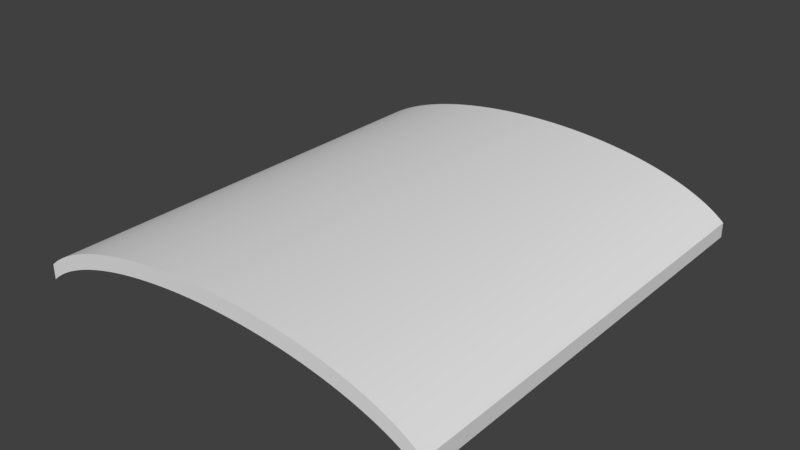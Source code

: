 # Source: cameraCube.blend  (saved by Blender 2.78.0; exported with 4.5.12 LTS)
import bpy
from mathutils import Matrix  # noqa: F401  (used for matrix-valued properties, if any)

bpy.ops.wm.read_factory_settings(use_empty=True)
scene = bpy.context.scene
scene.name = 'Scene'

# ---- collections
col_collection_1 = bpy.data.collections.new('Collection 1'); scene.collection.children.link(col_collection_1)

# ---- node groups
ng_auto_smooth = bpy.data.node_groups.new('Auto Smooth', 'GeometryNodeTree')
_s = ng_auto_smooth.interface.new_socket(name='Geometry', in_out='OUTPUT', socket_type='NodeSocketGeometry')
_s = ng_auto_smooth.interface.new_socket(name='Geometry', in_out='INPUT', socket_type='NodeSocketGeometry')
_s = ng_auto_smooth.interface.new_socket(name='Angle', in_out='INPUT', socket_type='NodeSocketFloat')
_s.subtype = 'ANGLE'
_s.min_value = 0.0
_s.max_value = 3.142
ng_auto_smooth.is_modifier = True
_N = ng_auto_smooth.nodes; _L = ng_auto_smooth.links
n0 = _N.new('NodeGroupOutput'); n0.name = 'Group Output'; n0.location = (480, -100)
n1 = _N.new('NodeGroupInput'); n1.name = 'Group Input'; n1.location = (-420, -300)
n2 = _N.new('NodeGroupInput'); n2.name = 'Group Input.001'; n2.location = (-60, -100)
n3 = _N.new('GeometryNodeSetShadeSmooth'); n3.name = 'Set Shade Smooth'; n3.location = (120, -100)
n3.domain = 'EDGE'
n4 = _N.new('GeometryNodeSetShadeSmooth'); n4.name = 'Set Shade Smooth.001'; n4.location = (300, -100)
n5 = _N.new('GeometryNodeInputMeshEdgeAngle'); n5.name = 'Edge Angle'; n5.location = (-420, -220)
n6 = _N.new('GeometryNodeInputEdgeSmooth'); n6.name = 'Is Edge Smooth'; n6.location = (-60, -160)
n7 = _N.new('GeometryNodeInputShadeSmooth'); n7.name = 'Is Face Smooth'; n7.location = (-240, -340)
n8 = _N.new('FunctionNodeBooleanMath'); n8.name = 'Boolean Math'; n8.location = (-60, -220)
n9 = _N.new('FunctionNodeCompare'); n9.name = 'Compare'; n9.location = (-240, -180)
n9.operation = 'LESS_EQUAL'
_L.new(n5.outputs[0], n9.inputs[0])
_L.new(n4.outputs[0], n0.inputs[0])
_L.new(n1.outputs[1], n9.inputs[1])
_L.new(n9.outputs[0], n8.inputs[0])
_L.new(n7.outputs[0], n8.inputs[1])
_L.new(n2.outputs[0], n3.inputs[0])
_L.new(n6.outputs[0], n3.inputs[1])
_L.new(n3.outputs[0], n4.inputs[0])
_L.new(n8.outputs[0], n3.inputs[2])
n0.is_active_output = True

# ---- world
world_world = bpy.data.worlds.new('World'); scene.world = world_world
world_world.color = (0.05088, 0.05088, 0.05088)
world_world.use_sun_shadow = False
world_world.sun_shadow_jitter_overblur = 0.0
world_world.cycles.sampling_method = 'MANUAL'

# ---- meshes
me_cylinder = bpy.data.meshes.new('Cylinder')
me_cylinder.from_pydata([(-0.7071, 0.1431, -3.0), (-0.6716, 0.1557, -3.0), (0.09802, 0.2504, -1.0), (-0.6344, 0.1677, -3.0), (0.1467, 0.2482, -1.0), (-0.5957, 0.1789, -3.0), (0.1951, 0.2451, -1.0), (-0.5556, 0.1894, -3.0), (-0.5141, 0.1992, -3.0), (0.2903, 0.2362, -1.0), (-0.4714, 0.2082, -3.0), (-0.4276, 0.2164, -3.0), (0.3827, 0.2239, -1.0), (0.0, 0.2522, -3.0), (-0.3827, 0.2239, -3.0), (0.04907, 0.2518, -3.0), (-0.3369, 0.2304, -3.0), (0.09802, 0.2504, -3.0), (-0.2903, 0.2362, -3.0), (0.1467, 0.2482, -3.0), (-0.243, 0.241, -3.0), (0.7071, 0.1431, -1.0), (0.1951, 0.2451, -3.0), (0.741, 0.1299, -1.0), (-0.1951, 0.2451, -3.0), (0.773, 0.116, -1.0), (0.243, 0.241, -3.0), (-0.1467, 0.2482, -3.0), (0.8315, 0.08667, -1.0), (0.2903, 0.2362, -3.0), (0.8577, 0.07122, -1.0), (-0.09801, 0.2504, -3.0), (0.8819, 0.05532, -1.0), (0.3369, 0.2304, -3.0), (0.904, 0.03898, -1.0), (-0.04906, 0.2518, -3.0), (0.3827, 0.2239, -3.0), (0.6716, 0.1557, -1.0), (0.4276, 0.2164, -3.0), (0.6344, 0.1677, -1.0), (0.4714, 0.2082, -3.0), (0.5957, 0.1789, -1.0), (0.5141, 0.1992, -3.0), (0.5556, 0.1894, -1.0), (0.5556, 0.1894, -3.0), (0.5141, 0.1992, -1.0), (0.5957, 0.1789, -3.0), (0.4714, 0.2082, -1.0), (0.6344, 0.1677, -3.0), (0.4276, 0.2164, -1.0), (0.6716, 0.1557, -3.0), (0.0, 0.3191, -1.0), (0.8819, 0.1222, -1.0), (-0.8577, 0.1381, -1.0), (-0.5556, 0.2563, -1.0), (-0.1467, 0.315, -1.0), (0.4276, 0.2833, -1.0), (-0.7071, 0.21, -1.0), (-0.3369, 0.2973, -1.0), (0.5141, 0.2661, -1.0), (0.904, 0.1058, -1.0), (0.04907, 0.3186, -1.0), (0.5957, 0.2458, -1.0), (-0.8315, 0.1535, -1.0), (-0.5141, 0.2661, -1.0), (0.6344, 0.2345, -1.0), (-0.09801, 0.3173, -1.0), (0.7071, 0.21, -1.0), (0.8032, 0.1685, -1.0), (0.9239, 0.08913, -1.0), (0.6716, 0.2226, -3.0), (0.6344, 0.2345, -3.0), (0.5957, 0.2458, -3.0), (0.5556, 0.2563, -3.0), (0.5141, 0.2661, -3.0), (0.8577, 0.1381, -1.0), (0.4714, 0.2751, -3.0), (0.4276, 0.2833, -3.0), (0.3827, 0.2907, -3.0), (0.3369, 0.2973, -3.0), (0.2903, 0.303, -3.0), (0.243, 0.3079, -3.0), (0.773, 0.1829, -1.0), (0.1951, 0.3119, -3.0), (0.1467, 0.315, -3.0), (0.09802, 0.3173, -3.0), (0.04907, 0.3186, -3.0), (0.0, 0.3191, -3.0), (-0.04906, 0.3186, -3.0), (0.6716, 0.2226, -1.0), (-0.09801, 0.3173, -3.0), (-0.1467, 0.315, -3.0), (-0.1951, 0.3119, -3.0), (-0.243, 0.3079, -3.0), (-0.2903, 0.303, -3.0), (-0.3369, 0.2973, -3.0), (0.5556, 0.2563, -1.0), (-0.3827, 0.2907, -3.0), (-0.4276, 0.2833, -3.0), (-0.4714, 0.2751, -3.0), (-0.5141, 0.2661, -3.0), (0.4714, 0.2751, -1.0), (-0.5556, 0.2563, -3.0), (-0.5957, 0.2458, -3.0), (-0.6344, 0.2345, -3.0), (-0.6716, 0.2226, -3.0), (0.3827, 0.2907, -1.0), (-0.7071, 0.21, -3.0), (-0.741, 0.1967, -3.0), (-0.773, 0.1829, -3.0), (-0.8032, 0.1685, -3.0), (-0.8315, 0.1535, -3.0), (-0.8577, 0.1381, -3.0), (0.243, 0.3079, -1.0), (-0.8819, 0.1222, -3.0), (-0.904, 0.1058, -3.0), (-0.9239, 0.08913, -3.0), (0.9239, 0.08913, -3.0), (0.904, 0.1058, -3.0), (0.8819, 0.1222, -3.0), (0.8577, 0.1381, -3.0), (0.09802, 0.3173, -1.0), (0.8315, 0.1535, -3.0), (0.8032, 0.1685, -3.0), (0.773, 0.1829, -3.0), (0.741, 0.1967, -3.0), (0.7071, 0.21, -3.0), (0.7071, 0.1431, -3.0), (0.741, 0.1299, -3.0), (0.773, 0.116, -3.0), (0.8032, 0.1016, -3.0), (0.8315, 0.08667, -3.0), (0.8577, 0.07122, -3.0), (0.8819, 0.05531, -3.0), (0.904, 0.03898, -3.0), (0.9239, 0.02227, -3.0), (-0.9239, 0.02227, -3.0), (-0.904, 0.03898, -3.0), (-0.8819, 0.05532, -3.0), (-0.8577, 0.07122, -3.0), (-0.8315, 0.08667, -3.0), (-0.8032, 0.1016, -3.0), (-0.773, 0.116, -3.0), (-0.741, 0.1299, -3.0), (0.3369, 0.2304, -1.0), (-0.09801, 0.2504, -1.0), (-0.1467, 0.2482, -1.0), (0.243, 0.241, -1.0), (0.04907, 0.2518, -1.0), (-0.3827, 0.2239, -1.0), (0.0, 0.2522, -1.0), (-0.4276, 0.2164, -1.0), (-0.9239, 0.02227, -1.0), (-0.4714, 0.2082, -1.0), (-0.904, 0.03898, -1.0), (-0.5957, 0.1789, -1.0), (-0.7071, 0.1431, -1.0), (-0.741, 0.1299, -1.0), (-0.773, 0.116, -1.0), (-0.6716, 0.1557, -1.0), (-0.8032, 0.1016, -1.0), (-0.6344, 0.1677, -1.0), (-0.8315, 0.08667, -1.0), (-0.8577, 0.07122, -1.0), (-0.5556, 0.1894, -1.0), (-0.8819, 0.05532, -1.0), (-0.5141, 0.1992, -1.0), (0.9239, 0.02227, -1.0), (-0.3369, 0.2304, -1.0), (-0.2903, 0.2362, -1.0), (-0.243, 0.241, -1.0), (-0.1951, 0.2451, -1.0), (0.8032, 0.1016, -1.0), (-0.04906, 0.2518, -1.0), (0.8315, 0.1535, -1.0), (-0.4714, 0.2751, -1.0), (-0.773, 0.1829, -1.0), (0.2903, 0.303, -1.0), (0.3369, 0.2973, -1.0), (-0.2903, 0.303, -1.0), (0.1467, 0.315, -1.0), (0.1951, 0.3119, -1.0), (-0.904, 0.1058, -1.0), (-0.8819, 0.1222, -1.0), (0.741, 0.1967, -1.0), (-0.3827, 0.2907, -1.0), (-0.741, 0.1967, -1.0), (-0.1951, 0.3119, -1.0), (-0.5957, 0.2458, -1.0), (-0.04906, 0.3186, -1.0), (-0.9239, 0.08913, -1.0), (-0.4276, 0.2833, -1.0), (-0.8032, 0.1685, -1.0), (-0.243, 0.3079, -1.0), (-0.6716, 0.2226, -1.0), (-0.6344, 0.2345, -1.0), (0.7071, 0.21, -2.932), (0.7071, 0.21, -2.0), (0.7071, 0.21, -1.068), (-0.8819, 0.1222, -1.068), (-0.8819, 0.1222, -2.0), (-0.8819, 0.1222, -2.932), (-0.904, 0.1058, -2.932), (-0.904, 0.1058, -2.0), (-0.904, 0.1058, -1.068), (0.1951, 0.3119, -1.068), (0.1951, 0.3119, -2.0), (0.1951, 0.3119, -2.932), (0.1467, 0.315, -2.932), (0.1467, 0.315, -2.0), (0.1467, 0.315, -1.068), (-0.2903, 0.303, -2.932), (-0.2903, 0.303, -2.0), (-0.2903, 0.303, -1.068), (0.3369, 0.2973, -2.932), (0.3369, 0.2973, -2.0), (0.3369, 0.2973, -1.068), (0.5141, 0.2661, -1.068), (0.5141, 0.2661, -2.0), (0.5141, 0.2661, -2.932), (-0.3369, 0.2973, -2.932), (-0.3369, 0.2973, -2.0), (-0.3369, 0.2973, -1.068), (0.6344, 0.2345, -2.932), (0.6344, 0.2345, -2.0), (0.6344, 0.2345, -1.068), (0.9239, 0.08913, -1.068), (0.9239, 0.08913, -2.0), (0.9239, 0.08913, -2.932), (0.904, 0.1058, -2.932), (0.904, 0.1058, -2.0), (0.904, 0.1058, -1.068), (0.8819, 0.1222, -2.932), (0.8819, 0.1222, -2.0), (0.8819, 0.1222, -1.068), (0.2903, 0.303, -2.932), (0.2903, 0.303, -2.0), (0.2903, 0.303, -1.068), (0.4276, 0.2833, -2.932), (0.4276, 0.2833, -2.0), (0.4276, 0.2833, -1.068), (-0.773, 0.1829, -2.932), (-0.773, 0.1829, -2.0), (-0.773, 0.1829, -1.068), (0.5957, 0.2458, -2.932), (0.5957, 0.2458, -2.0), (0.5957, 0.2458, -1.068), (0.04907, 0.3186, -2.932), (0.04907, 0.3186, -2.0), (0.04907, 0.3186, -1.068), (-0.4714, 0.2751, -2.932), (-0.4714, 0.2751, -2.0), (-0.4714, 0.2751, -1.068), (0.8315, 0.1535, -2.932), (0.8315, 0.1535, -2.0), (0.8315, 0.1535, -1.068), (0.0, 0.3191, -1.068), (0.0, 0.3191, -2.0), (0.0, 0.3191, -2.932), (-0.5141, 0.2661, -2.932), (-0.5141, 0.2661, -2.0), (-0.5141, 0.2661, -1.068), (0.8032, 0.1685, -2.932), (0.8032, 0.1685, -2.0), (0.8032, 0.1685, -1.068), (-0.5556, 0.2563, -2.932), (-0.5556, 0.2563, -2.0), (-0.5556, 0.2563, -1.068), (-0.1467, 0.315, -2.932), (-0.1467, 0.315, -2.0), (-0.1467, 0.315, -1.068), (-0.8577, 0.07122, -2.932), (-0.8577, 0.07122, -2.0), (-0.8577, 0.07122, -1.068), (-0.1467, 0.2482, -2.932), (-0.1467, 0.2482, -2.0), (-0.1467, 0.2482, -1.068), (0.8032, 0.1016, -2.932), (0.8032, 0.1016, -2.0), (0.8032, 0.1016, -1.068), (0.5556, 0.1894, -2.932), (0.5556, 0.1894, -2.0), (0.5556, 0.1894, -1.068), (-0.8315, 0.08667, -2.932), (-0.8315, 0.08667, -2.0), (-0.8315, 0.08667, -1.068), (-0.09801, 0.2504, -2.932), (-0.09801, 0.2504, -2.0), (-0.09801, 0.2504, -1.068), (0.243, 0.241, -2.932), (0.243, 0.241, -2.0), (0.243, 0.241, -1.068), (-0.8032, 0.1016, -2.932), (-0.8032, 0.1016, -2.0), (-0.8032, 0.1016, -1.068), (0.0, 0.2522, -1.068), (0.0, 0.2522, -2.0), (0.0, 0.2522, -2.932), (-0.4714, 0.2082, -2.932), (-0.4714, 0.2082, -2.0), (-0.4714, 0.2082, -1.068), (0.04907, 0.2518, -2.932), (0.04907, 0.2518, -2.0), (0.04907, 0.2518, -1.068), (0.5957, 0.1789, -2.932), (0.5957, 0.1789, -2.0), (0.5957, 0.1789, -1.068), (-0.4276, 0.2164, -2.932), (-0.4276, 0.2164, -2.0), (-0.4276, 0.2164, -1.068), (-0.773, 0.116, -2.932), (-0.773, 0.116, -2.0), (-0.773, 0.116, -1.068), (0.4276, 0.2164, -2.932), (0.4276, 0.2164, -2.0), (0.4276, 0.2164, -1.068), (-0.741, 0.1299, -2.932), (-0.741, 0.1299, -2.0), (-0.741, 0.1299, -1.068), (-0.3827, 0.2239, -2.932), (-0.3827, 0.2239, -2.0), (-0.3827, 0.2239, -1.068), (0.9239, 0.02227, -1.068), (0.9239, 0.02227, -2.0), (0.9239, 0.02227, -2.932), (0.6344, 0.1677, -2.932), (0.6344, 0.1677, -2.0), (0.6344, 0.1677, -1.068), (-0.7071, 0.1431, -2.932), (-0.7071, 0.1431, -2.0), (-0.7071, 0.1431, -1.068), (0.4714, 0.2082, -2.932), (0.4714, 0.2082, -2.0), (0.4714, 0.2082, -1.068), (0.5141, 0.1992, -1.068), (0.5141, 0.1992, -2.0), (0.5141, 0.1992, -2.932), (0.3369, 0.2304, -2.932), (0.3369, 0.2304, -2.0), (0.3369, 0.2304, -1.068), (-0.8819, 0.05532, -1.068), (-0.8819, 0.05532, -2.0), (-0.8819, 0.05532, -2.932), (0.6716, 0.1557, -2.932), (0.6716, 0.1557, -2.0), (0.6716, 0.1557, -1.068), (-0.5957, 0.1789, -1.068), (-0.5957, 0.1789, -2.0), (-0.5957, 0.1789, -2.932), (0.741, 0.1967, -2.932), (0.741, 0.1967, -2.0), (0.741, 0.1967, -1.068), (0.6716, 0.2226, -2.932), (0.6716, 0.2226, -2.0), (0.6716, 0.2226, -1.068), (-0.1951, 0.3119, -1.068), (-0.1951, 0.3119, -2.0), (-0.1951, 0.3119, -2.932), (-0.243, 0.3079, -2.932), (-0.243, 0.3079, -2.0), (-0.243, 0.3079, -1.068), (-0.9239, 0.08913, -2.932), (-0.9239, 0.08913, -2.0), (-0.9239, 0.08913, -1.068), (-0.6716, 0.2226, -2.932), (-0.6716, 0.2226, -2.0), (-0.6716, 0.2226, -1.068), (0.3827, 0.2907, -1.068), (0.3827, 0.2907, -2.0), (0.3827, 0.2907, -2.932), (0.4714, 0.2751, -2.932), (0.4714, 0.2751, -2.0), (0.4714, 0.2751, -1.068), (-0.7071, 0.21, -2.932), (-0.7071, 0.21, -2.0), (-0.7071, 0.21, -1.068), (0.09802, 0.3173, -2.932), (0.09802, 0.3173, -2.0), (0.09802, 0.3173, -1.068), (-0.3827, 0.2907, -2.932), (-0.3827, 0.2907, -2.0), (-0.3827, 0.2907, -1.068), (-0.741, 0.1967, -2.932), (-0.741, 0.1967, -2.0), (-0.741, 0.1967, -1.068), (-0.4276, 0.2833, -2.932), (-0.4276, 0.2833, -2.0), (-0.4276, 0.2833, -1.068), (0.8577, 0.1381, -2.932), (0.8577, 0.1381, -2.0), (0.8577, 0.1381, -1.068), (-0.04906, 0.3186, -2.932), (-0.04906, 0.3186, -2.0), (-0.04906, 0.3186, -1.068), (-0.8032, 0.1685, -2.932), (-0.8032, 0.1685, -2.0), (-0.8032, 0.1685, -1.068), (0.243, 0.3079, -2.932), (0.243, 0.3079, -2.0), (0.243, 0.3079, -1.068), (-0.09801, 0.3173, -2.932), (-0.09801, 0.3173, -2.0), (-0.09801, 0.3173, -1.068), (-0.8315, 0.1535, -2.932), (-0.8315, 0.1535, -2.0), (-0.8315, 0.1535, -1.068), (0.5556, 0.2563, -2.932), (0.5556, 0.2563, -2.0), (0.5556, 0.2563, -1.068), (-0.8577, 0.1381, -2.932), (-0.8577, 0.1381, -2.0), (-0.8577, 0.1381, -1.068), (-0.5556, 0.1894, -2.932), (-0.5556, 0.1894, -2.0), (-0.5556, 0.1894, -1.068), (-0.5141, 0.1992, -2.932), (-0.5141, 0.1992, -2.0), (-0.5141, 0.1992, -1.068), (-0.04906, 0.2518, -2.932), (-0.04906, 0.2518, -2.0), (-0.04906, 0.2518, -1.068), (0.8315, 0.08667, -2.932), (0.8315, 0.08667, -2.0), (0.8315, 0.08667, -1.068), (0.8577, 0.07122, -2.932), (0.8577, 0.07122, -2.0), (0.8577, 0.07122, -1.068), (0.2903, 0.2362, -2.932), (0.2903, 0.2362, -2.0), (0.2903, 0.2362, -1.068), (0.8819, 0.05532, -2.932), (0.8819, 0.05532, -2.0), (0.8819, 0.05532, -1.068), (0.09802, 0.2504, -2.932), (0.09802, 0.2504, -2.0), (0.09802, 0.2504, -1.068), (0.904, 0.03898, -2.932), (0.904, 0.03898, -2.0), (0.904, 0.03898, -1.068), (-0.3369, 0.2304, -2.932), (-0.3369, 0.2304, -2.0), (-0.3369, 0.2304, -1.068), (0.3827, 0.2239, -1.068), (0.3827, 0.2239, -2.0), (0.3827, 0.2239, -2.932), (-0.6716, 0.1557, -2.932), (-0.6716, 0.1557, -2.0), (-0.6716, 0.1557, -1.068), (-0.9239, 0.02227, -2.932), (-0.9239, 0.02227, -2.0), (-0.9239, 0.02227, -1.068), (-0.2903, 0.2362, -2.932), (-0.2903, 0.2362, -2.0), (-0.2903, 0.2362, -1.068), (0.1467, 0.2482, -2.932), (0.1467, 0.2482, -2.0), (0.1467, 0.2482, -1.068), (0.1951, 0.2451, -1.068), (0.1951, 0.2451, -2.0), (0.1951, 0.2451, -2.932), (-0.904, 0.03898, -2.932), (-0.904, 0.03898, -2.0), (-0.904, 0.03898, -1.068), (-0.243, 0.241, -2.932), (-0.243, 0.241, -2.0), (-0.243, 0.241, -1.068), (-0.1951, 0.2451, -1.068), (-0.1951, 0.2451, -2.0), (-0.1951, 0.2451, -2.932), (0.7071, 0.1431, -2.932), (0.7071, 0.1431, -2.0), (0.7071, 0.1431, -1.068), (-0.6344, 0.1677, -2.932), (-0.6344, 0.1677, -2.0), (-0.6344, 0.1677, -1.068), (0.741, 0.1299, -2.932), (0.741, 0.1299, -2.0), (0.741, 0.1299, -1.068), (0.773, 0.116, -1.068), (0.773, 0.116, -2.0), (0.773, 0.116, -2.932), (-0.6344, 0.2345, -2.932), (-0.6344, 0.2345, -2.0), (-0.6344, 0.2345, -1.068), (-0.5957, 0.2458, -1.068), (-0.5957, 0.2458, -2.0), (-0.5957, 0.2458, -2.932), (0.773, 0.1829, -1.068), (0.773, 0.1829, -2.0), (0.773, 0.1829, -2.932), (0.7071, 0.21, -1.767), (0.7071, 0.21, -1.534), (0.7071, 0.21, -1.301), (-0.8819, 0.1222, -1.301), (-0.8819, 0.1222, -1.534), (-0.8819, 0.1222, -1.767), (-0.904, 0.1058, -1.767), (-0.904, 0.1058, -1.534), (-0.904, 0.1058, -1.301), (0.1951, 0.3119, -1.301), (0.1951, 0.3119, -1.534), (0.1951, 0.3119, -1.767), (0.1467, 0.315, -1.767), (0.1467, 0.315, -1.534), (0.1467, 0.315, -1.301), (-0.2903, 0.303, -1.767), (-0.2903, 0.303, -1.534), (-0.2903, 0.303, -1.301), (0.3369, 0.2973, -1.767), (0.3369, 0.2973, -1.534), (0.3369, 0.2973, -1.301), (0.5141, 0.2661, -1.301), (0.5141, 0.2661, -1.534), (0.5141, 0.2661, -1.767), (-0.3369, 0.2973, -1.767), (-0.3369, 0.2973, -1.534), (-0.3369, 0.2973, -1.301), (0.6344, 0.2345, -1.767), (0.6344, 0.2345, -1.534), (0.6344, 0.2345, -1.301), (0.9239, 0.08913, -1.301), (0.9239, 0.08913, -1.534), (0.9239, 0.08913, -1.767), (0.904, 0.1058, -1.767), (0.904, 0.1058, -1.534), (0.904, 0.1058, -1.301), (0.8819, 0.1222, -1.767), (0.8819, 0.1222, -1.534), (0.8819, 0.1222, -1.301), (0.2903, 0.303, -1.767), (0.2903, 0.303, -1.534), (0.2903, 0.303, -1.301), (0.4276, 0.2833, -1.767), (0.4276, 0.2833, -1.534), (0.4276, 0.2833, -1.301), (-0.773, 0.1829, -1.767), (-0.773, 0.1829, -1.534), (-0.773, 0.1829, -1.301), (0.5957, 0.2458, -1.767), (0.5957, 0.2458, -1.534), (0.5957, 0.2458, -1.301), (0.04907, 0.3186, -1.767), (0.04907, 0.3186, -1.534), (0.04907, 0.3186, -1.301), (-0.4714, 0.2751, -1.767), (-0.4714, 0.2751, -1.534), (-0.4714, 0.2751, -1.301), (0.8315, 0.1535, -1.767), (0.8315, 0.1535, -1.534), (0.8315, 0.1535, -1.301), (0.0, 0.3191, -1.301), (0.0, 0.3191, -1.534), (0.0, 0.3191, -1.767), (-0.5141, 0.2661, -1.767), (-0.5141, 0.2661, -1.534), (-0.5141, 0.2661, -1.301), (0.8032, 0.1685, -1.767), (0.8032, 0.1685, -1.534), (0.8032, 0.1685, -1.301), (-0.5556, 0.2563, -1.767), (-0.5556, 0.2563, -1.534), (-0.5556, 0.2563, -1.301), (-0.1467, 0.315, -1.767), (-0.1467, 0.315, -1.534), (-0.1467, 0.315, -1.301), (-0.8577, 0.07122, -1.767), (-0.8577, 0.07122, -1.534), (-0.8577, 0.07122, -1.301), (-0.1467, 0.2482, -1.767), (-0.1467, 0.2482, -1.534), (-0.1467, 0.2482, -1.301), (0.8032, 0.1016, -1.767), (0.8032, 0.1016, -1.534), (0.8032, 0.1016, -1.301), (0.5556, 0.1894, -1.767), (0.5556, 0.1894, -1.534), (0.5556, 0.1894, -1.301), (-0.8315, 0.08667, -1.767), (-0.8315, 0.08667, -1.534), (-0.8315, 0.08667, -1.301), (-0.09801, 0.2504, -1.767), (-0.09801, 0.2504, -1.534), (-0.09801, 0.2504, -1.301), (0.243, 0.241, -1.767), (0.243, 0.241, -1.534), (0.243, 0.241, -1.301), (-0.8032, 0.1016, -1.767), (-0.8032, 0.1016, -1.534), (-0.8032, 0.1016, -1.301), (0.0, 0.2522, -1.301), (0.0, 0.2522, -1.534), (0.0, 0.2522, -1.767), (-0.4714, 0.2082, -1.767), (-0.4714, 0.2082, -1.534), (-0.4714, 0.2082, -1.301), (0.04907, 0.2518, -1.767), (0.04907, 0.2518, -1.534), (0.04907, 0.2518, -1.301), (0.5957, 0.1789, -1.767), (0.5957, 0.1789, -1.534), (0.5957, 0.1789, -1.301), (-0.4276, 0.2164, -1.767), (-0.4276, 0.2164, -1.534), (-0.4276, 0.2164, -1.301), (-0.773, 0.116, -1.767), (-0.773, 0.116, -1.534), (-0.773, 0.116, -1.301), (0.4276, 0.2164, -1.767), (0.4276, 0.2164, -1.534), (0.4276, 0.2164, -1.301), (-0.741, 0.1299, -1.767), (-0.741, 0.1299, -1.534), (-0.741, 0.1299, -1.301), (-0.3827, 0.2239, -1.767), (-0.3827, 0.2239, -1.534), (-0.3827, 0.2239, -1.301), (0.9239, 0.02227, -1.301), (0.9239, 0.02227, -1.534), (0.9239, 0.02227, -1.767), (0.6344, 0.1677, -1.767), (0.6344, 0.1677, -1.534), (0.6344, 0.1677, -1.301), (-0.7071, 0.1431, -1.767), (-0.7071, 0.1431, -1.534), (-0.7071, 0.1431, -1.301), (0.4714, 0.2082, -1.767), (0.4714, 0.2082, -1.534), (0.4714, 0.2082, -1.301), (0.5141, 0.1992, -1.301), (0.5141, 0.1992, -1.534), (0.5141, 0.1992, -1.767), (0.3369, 0.2304, -1.767), (0.3369, 0.2304, -1.534), (0.3369, 0.2304, -1.301), (-0.8819, 0.05532, -1.301), (-0.8819, 0.05532, -1.534), (-0.8819, 0.05532, -1.767), (0.6716, 0.1557, -1.767), (0.6716, 0.1557, -1.534), (0.6716, 0.1557, -1.301), (-0.5957, 0.1789, -1.301), (-0.5957, 0.1789, -1.534), (-0.5957, 0.1789, -1.767), (0.741, 0.1967, -1.767), (0.741, 0.1967, -1.534), (0.741, 0.1967, -1.301), (0.6716, 0.2226, -1.767), (0.6716, 0.2226, -1.534), (0.6716, 0.2226, -1.301), (-0.1951, 0.3119, -1.301), (-0.1951, 0.3119, -1.534), (-0.1951, 0.3119, -1.767), (-0.243, 0.3079, -1.767), (-0.243, 0.3079, -1.534), (-0.243, 0.3079, -1.301), (-0.9239, 0.08913, -1.767), (-0.9239, 0.08913, -1.534), (-0.9239, 0.08913, -1.301), (-0.6716, 0.2226, -1.767), (-0.6716, 0.2226, -1.534), (-0.6716, 0.2226, -1.301), (0.3827, 0.2907, -1.301), (0.3827, 0.2907, -1.534), (0.3827, 0.2907, -1.767), (0.4714, 0.2751, -1.767), (0.4714, 0.2751, -1.534), (0.4714, 0.2751, -1.301), (-0.7071, 0.21, -1.767), (-0.7071, 0.21, -1.534), (-0.7071, 0.21, -1.301), (0.09802, 0.3173, -1.767), (0.09802, 0.3173, -1.534), (0.09802, 0.3173, -1.301), (-0.3827, 0.2907, -1.767), (-0.3827, 0.2907, -1.534), (-0.3827, 0.2907, -1.301), (-0.741, 0.1967, -1.767), (-0.741, 0.1967, -1.534), (-0.741, 0.1967, -1.301), (-0.4276, 0.2833, -1.767), (-0.4276, 0.2833, -1.534), (-0.4276, 0.2833, -1.301), (0.8577, 0.1381, -1.767), (0.8577, 0.1381, -1.534), (0.8577, 0.1381, -1.301), (-0.04906, 0.3186, -1.767), (-0.04906, 0.3186, -1.534), (-0.04906, 0.3186, -1.301), (-0.8032, 0.1685, -1.767), (-0.8032, 0.1685, -1.534), (-0.8032, 0.1685, -1.301), (0.243, 0.3079, -1.767), (0.243, 0.3079, -1.534), (0.243, 0.3079, -1.301), (-0.09801, 0.3173, -1.767), (-0.09801, 0.3173, -1.534), (-0.09801, 0.3173, -1.301), (-0.8315, 0.1535, -1.767), (-0.8315, 0.1535, -1.534), (-0.8315, 0.1535, -1.301), (0.5556, 0.2563, -1.767), (0.5556, 0.2563, -1.534), (0.5556, 0.2563, -1.301), (-0.8577, 0.1381, -1.767), (-0.8577, 0.1381, -1.534), (-0.8577, 0.1381, -1.301), (-0.5556, 0.1894, -1.767), (-0.5556, 0.1894, -1.534), (-0.5556, 0.1894, -1.301), (-0.5141, 0.1992, -1.767), (-0.5141, 0.1992, -1.534), (-0.5141, 0.1992, -1.301), (-0.04906, 0.2518, -1.767), (-0.04906, 0.2518, -1.534), (-0.04906, 0.2518, -1.301), (0.8315, 0.08667, -1.767), (0.8315, 0.08667, -1.534), (0.8315, 0.08667, -1.301), (0.8577, 0.07122, -1.767), (0.8577, 0.07122, -1.534), (0.8577, 0.07122, -1.301), (0.2903, 0.2362, -1.767), (0.2903, 0.2362, -1.534), (0.2903, 0.2362, -1.301), (0.8819, 0.05532, -1.767), (0.8819, 0.05532, -1.534), (0.8819, 0.05532, -1.301), (0.09802, 0.2504, -1.767), (0.09802, 0.2504, -1.534), (0.09802, 0.2504, -1.301), (0.904, 0.03898, -1.767), (0.904, 0.03898, -1.534), (0.904, 0.03898, -1.301), (-0.3369, 0.2304, -1.767), (-0.3369, 0.2304, -1.534), (-0.3369, 0.2304, -1.301), (0.3827, 0.2239, -1.301), (0.3827, 0.2239, -1.534), (0.3827, 0.2239, -1.767), (-0.6716, 0.1557, -1.767), (-0.6716, 0.1557, -1.534), (-0.6716, 0.1557, -1.301), (-0.9239, 0.02227, -1.767), (-0.9239, 0.02227, -1.534), (-0.9239, 0.02227, -1.301), (-0.2903, 0.2362, -1.767), (-0.2903, 0.2362, -1.534), (-0.2903, 0.2362, -1.301), (0.1467, 0.2482, -1.767), (0.1467, 0.2482, -1.534), (0.1467, 0.2482, -1.301), (0.1951, 0.2451, -1.301), (0.1951, 0.2451, -1.534), (0.1951, 0.2451, -1.767), (-0.904, 0.03898, -1.767), (-0.904, 0.03898, -1.534), (-0.904, 0.03898, -1.301), (-0.243, 0.241, -1.767), (-0.243, 0.241, -1.534), (-0.243, 0.241, -1.301), (-0.1951, 0.2451, -1.301), (-0.1951, 0.2451, -1.534), (-0.1951, 0.2451, -1.767), (0.7071, 0.1431, -1.767), (0.7071, 0.1431, -1.534), (0.7071, 0.1431, -1.301), (-0.6344, 0.1677, -1.767), (-0.6344, 0.1677, -1.534), (-0.6344, 0.1677, -1.301), (0.741, 0.1299, -1.767), (0.741, 0.1299, -1.534), (0.741, 0.1299, -1.301), (0.773, 0.116, -1.301), (0.773, 0.116, -1.534), (0.773, 0.116, -1.767), (-0.6344, 0.2345, -1.767), (-0.6344, 0.2345, -1.534), (-0.6344, 0.2345, -1.301), (-0.5957, 0.2458, -1.301), (-0.5957, 0.2458, -1.534), (-0.5957, 0.2458, -1.767), (0.773, 0.1829, -1.301), (0.773, 0.1829, -1.534), (0.773, 0.1829, -1.767), (0.7071, 0.21, -2.699), (0.7071, 0.21, -2.466), (0.7071, 0.21, -2.233), (-0.8819, 0.1222, -2.233), (-0.8819, 0.1222, -2.466), (-0.8819, 0.1222, -2.699), (-0.904, 0.1058, -2.699), (-0.904, 0.1058, -2.466), (-0.904, 0.1058, -2.233), (0.1951, 0.3119, -2.233), (0.1951, 0.3119, -2.466), (0.1951, 0.3119, -2.699), (0.1467, 0.315, -2.699), (0.1467, 0.315, -2.466), (0.1467, 0.315, -2.233), (-0.2903, 0.303, -2.699), (-0.2903, 0.303, -2.466), (-0.2903, 0.303, -2.233), (0.3369, 0.2973, -2.699), (0.3369, 0.2973, -2.466), (0.3369, 0.2973, -2.233), (0.5141, 0.2661, -2.233), (0.5141, 0.2661, -2.466), (0.5141, 0.2661, -2.699), (-0.3369, 0.2973, -2.699), (-0.3369, 0.2973, -2.466), (-0.3369, 0.2973, -2.233), (0.6344, 0.2345, -2.699), (0.6344, 0.2345, -2.466), (0.6344, 0.2345, -2.233), (0.9239, 0.08913, -2.233), (0.9239, 0.08913, -2.466), (0.9239, 0.08913, -2.699), (0.904, 0.1058, -2.699), (0.904, 0.1058, -2.466), (0.904, 0.1058, -2.233), (0.8819, 0.1222, -2.699), (0.8819, 0.1222, -2.466), (0.8819, 0.1222, -2.233), (0.2903, 0.303, -2.699), (0.2903, 0.303, -2.466), (0.2903, 0.303, -2.233), (0.4276, 0.2833, -2.699), (0.4276, 0.2833, -2.466), (0.4276, 0.2833, -2.233), (-0.773, 0.1829, -2.699), (-0.773, 0.1829, -2.466), (-0.773, 0.1829, -2.233), (0.5957, 0.2458, -2.699), (0.5957, 0.2458, -2.466), (0.5957, 0.2458, -2.233), (0.04907, 0.3186, -2.699), (0.04907, 0.3186, -2.466), (0.04907, 0.3186, -2.233), (-0.4714, 0.2751, -2.699), (-0.4714, 0.2751, -2.466), (-0.4714, 0.2751, -2.233), (0.8315, 0.1535, -2.699), (0.8315, 0.1535, -2.466), (0.8315, 0.1535, -2.233), (0.0, 0.3191, -2.233), (0.0, 0.3191, -2.466), (0.0, 0.3191, -2.699), (-0.5141, 0.2661, -2.699), (-0.5141, 0.2661, -2.466), (-0.5141, 0.2661, -2.233), (0.8032, 0.1685, -2.699), (0.8032, 0.1685, -2.466), (0.8032, 0.1685, -2.233), (-0.5556, 0.2563, -2.699), (-0.5556, 0.2563, -2.466), (-0.5556, 0.2563, -2.233), (-0.1467, 0.315, -2.699), (-0.1467, 0.315, -2.466), (-0.1467, 0.315, -2.233), (-0.8577, 0.07122, -2.699), (-0.8577, 0.07122, -2.466), (-0.8577, 0.07122, -2.233), (-0.1467, 0.2482, -2.699), (-0.1467, 0.2482, -2.466), (-0.1467, 0.2482, -2.233), (0.8032, 0.1016, -2.699), (0.8032, 0.1016, -2.466), (0.8032, 0.1016, -2.233), (0.5556, 0.1894, -2.699), (0.5556, 0.1894, -2.466), (0.5556, 0.1894, -2.233), (-0.8315, 0.08667, -2.699), (-0.8315, 0.08667, -2.466), (-0.8315, 0.08667, -2.233), (-0.09801, 0.2504, -2.699), (-0.09801, 0.2504, -2.466), (-0.09801, 0.2504, -2.233), (0.243, 0.241, -2.699), (0.243, 0.241, -2.466), (0.243, 0.241, -2.233), (-0.8032, 0.1016, -2.699), (-0.8032, 0.1016, -2.466), (-0.8032, 0.1016, -2.233), (0.0, 0.2522, -2.233), (0.0, 0.2522, -2.466), (0.0, 0.2522, -2.699), (-0.4714, 0.2082, -2.699), (-0.4714, 0.2082, -2.466), (-0.4714, 0.2082, -2.233), (0.04907, 0.2518, -2.699), (0.04907, 0.2518, -2.466), (0.04907, 0.2518, -2.233), (0.5957, 0.1789, -2.699), (0.5957, 0.1789, -2.466), (0.5957, 0.1789, -2.233), (-0.4276, 0.2164, -2.699), (-0.4276, 0.2164, -2.466), (-0.4276, 0.2164, -2.233), (-0.773, 0.116, -2.699), (-0.773, 0.116, -2.466), (-0.773, 0.116, -2.233), (0.4276, 0.2164, -2.699), (0.4276, 0.2164, -2.466), (0.4276, 0.2164, -2.233), (-0.741, 0.1299, -2.699), (-0.741, 0.1299, -2.466), (-0.741, 0.1299, -2.233), (-0.3827, 0.2239, -2.699), (-0.3827, 0.2239, -2.466), (-0.3827, 0.2239, -2.233), (0.9239, 0.02227, -2.233), (0.9239, 0.02227, -2.466), (0.9239, 0.02227, -2.699), (0.6344, 0.1677, -2.699), (0.6344, 0.1677, -2.466), (0.6344, 0.1677, -2.233), (-0.7071, 0.1431, -2.699), (-0.7071, 0.1431, -2.466), (-0.7071, 0.1431, -2.233), (0.4714, 0.2082, -2.699), (0.4714, 0.2082, -2.466), (0.4714, 0.2082, -2.233), (0.5141, 0.1992, -2.233), (0.5141, 0.1992, -2.466), (0.5141, 0.1992, -2.699), (0.3369, 0.2304, -2.699), (0.3369, 0.2304, -2.466), (0.3369, 0.2304, -2.233), (-0.8819, 0.05532, -2.233), (-0.8819, 0.05532, -2.466), (-0.8819, 0.05532, -2.699), (0.6716, 0.1557, -2.699), (0.6716, 0.1557, -2.466), (0.6716, 0.1557, -2.233), (-0.5957, 0.1789, -2.233), (-0.5957, 0.1789, -2.466), (-0.5957, 0.1789, -2.699), (0.741, 0.1967, -2.699), (0.741, 0.1967, -2.466), (0.741, 0.1967, -2.233), (0.6716, 0.2226, -2.699), (0.6716, 0.2226, -2.466), (0.6716, 0.2226, -2.233), (-0.1951, 0.3119, -2.233), (-0.1951, 0.3119, -2.466), (-0.1951, 0.3119, -2.699), (-0.243, 0.3079, -2.699), (-0.243, 0.3079, -2.466), (-0.243, 0.3079, -2.233), (-0.9239, 0.08913, -2.699), (-0.9239, 0.08913, -2.466), (-0.9239, 0.08913, -2.233), (-0.6716, 0.2226, -2.699), (-0.6716, 0.2226, -2.466), (-0.6716, 0.2226, -2.233), (0.3827, 0.2907, -2.233), (0.3827, 0.2907, -2.466), (0.3827, 0.2907, -2.699), (0.4714, 0.2751, -2.699), (0.4714, 0.2751, -2.466), (0.4714, 0.2751, -2.233), (-0.7071, 0.21, -2.699), (-0.7071, 0.21, -2.466), (-0.7071, 0.21, -2.233), (0.09802, 0.3173, -2.699), (0.09802, 0.3173, -2.466), (0.09802, 0.3173, -2.233), (-0.3827, 0.2907, -2.699), (-0.3827, 0.2907, -2.466), (-0.3827, 0.2907, -2.233), (-0.741, 0.1967, -2.699), (-0.741, 0.1967, -2.466), (-0.741, 0.1967, -2.233), (-0.4276, 0.2833, -2.699), (-0.4276, 0.2833, -2.466), (-0.4276, 0.2833, -2.233), (0.8577, 0.1381, -2.699), (0.8577, 0.1381, -2.466), (0.8577, 0.1381, -2.233), (-0.04906, 0.3186, -2.699), (-0.04906, 0.3186, -2.466), (-0.04906, 0.3186, -2.233), (-0.8032, 0.1685, -2.699), (-0.8032, 0.1685, -2.466), (-0.8032, 0.1685, -2.233), (0.243, 0.3079, -2.699), (0.243, 0.3079, -2.466), (0.243, 0.3079, -2.233), (-0.09801, 0.3173, -2.699), (-0.09801, 0.3173, -2.466), (-0.09801, 0.3173, -2.233), (-0.8315, 0.1535, -2.699), (-0.8315, 0.1535, -2.466), (-0.8315, 0.1535, -2.233), (0.5556, 0.2563, -2.699), (0.5556, 0.2563, -2.466), (0.5556, 0.2563, -2.233), (-0.8577, 0.1381, -2.699), (-0.8577, 0.1381, -2.466), (-0.8577, 0.1381, -2.233), (-0.5556, 0.1894, -2.699), (-0.5556, 0.1894, -2.466), (-0.5556, 0.1894, -2.233), (-0.5141, 0.1992, -2.699), (-0.5141, 0.1992, -2.466), (-0.5141, 0.1992, -2.233), (-0.04906, 0.2518, -2.699), (-0.04906, 0.2518, -2.466), (-0.04906, 0.2518, -2.233), (0.8315, 0.08667, -2.699), (0.8315, 0.08667, -2.466), (0.8315, 0.08667, -2.233), (0.8577, 0.07122, -2.699), (0.8577, 0.07122, -2.466), (0.8577, 0.07122, -2.233), (0.2903, 0.2362, -2.699), (0.2903, 0.2362, -2.466), (0.2903, 0.2362, -2.233), (0.8819, 0.05532, -2.699), (0.8819, 0.05532, -2.466), (0.8819, 0.05532, -2.233), (0.09802, 0.2504, -2.699), (0.09802, 0.2504, -2.466), (0.09802, 0.2504, -2.233), (0.904, 0.03898, -2.699), (0.904, 0.03898, -2.466), (0.904, 0.03898, -2.233), (-0.3369, 0.2304, -2.699), (-0.3369, 0.2304, -2.466), (-0.3369, 0.2304, -2.233), (0.3827, 0.2239, -2.233), (0.3827, 0.2239, -2.466), (0.3827, 0.2239, -2.699), (-0.6716, 0.1557, -2.699), (-0.6716, 0.1557, -2.466), (-0.6716, 0.1557, -2.233), (-0.9239, 0.02227, -2.699), (-0.9239, 0.02227, -2.466), (-0.9239, 0.02227, -2.233), (-0.2903, 0.2362, -2.699), (-0.2903, 0.2362, -2.466), (-0.2903, 0.2362, -2.233), (0.1467, 0.2482, -2.699), (0.1467, 0.2482, -2.466), (0.1467, 0.2482, -2.233), (0.1951, 0.2451, -2.233), (0.1951, 0.2451, -2.466), (0.1951, 0.2451, -2.699), (-0.904, 0.03898, -2.699), (-0.904, 0.03898, -2.466), (-0.904, 0.03898, -2.233), (-0.243, 0.241, -2.699), (-0.243, 0.241, -2.466), (-0.243, 0.241, -2.233), (-0.1951, 0.2451, -2.233), (-0.1951, 0.2451, -2.466), (-0.1951, 0.2451, -2.699), (0.7071, 0.1431, -2.699), (0.7071, 0.1431, -2.466), (0.7071, 0.1431, -2.233), (-0.6344, 0.1677, -2.699), (-0.6344, 0.1677, -2.466), (-0.6344, 0.1677, -2.233), (0.741, 0.1299, -2.699), (0.741, 0.1299, -2.466), (0.741, 0.1299, -2.233), (0.773, 0.116, -2.233), (0.773, 0.116, -2.466), (0.773, 0.116, -2.699), (-0.6344, 0.2345, -2.699), (-0.6344, 0.2345, -2.466), (-0.6344, 0.2345, -2.233), (-0.5957, 0.2458, -2.233), (-0.5957, 0.2458, -2.466), (-0.5957, 0.2458, -2.699), (0.773, 0.1829, -2.233), (0.773, 0.1829, -2.466), (0.773, 0.1829, -2.699)], [], [(436, 134, 135, 324), (439, 16, 18, 451), (328, 0, 1, 445), (331, 40, 42, 336), (337, 33, 36, 444), (445, 1, 3, 472), (448, 136, 137, 460), (451, 18, 20, 463), (454, 19, 22, 459), (460, 137, 138, 342), (343, 50, 127, 469), (463, 20, 24, 468), (469, 127, 128, 475), (472, 3, 5, 348), (475, 128, 129, 480), (219, 406, 73, 74), (349, 489, 124, 125), (481, 486, 103, 104), (196, 349, 125, 126), (358, 357, 92, 93), (352, 196, 126, 70), (202, 201, 114, 115), (208, 207, 83, 84), (211, 358, 93, 94), (361, 202, 115, 116), (364, 481, 104, 105), (214, 369, 78, 79), (370, 219, 74, 76), (373, 364, 105, 107), (220, 211, 94, 95), (229, 228, 117, 118), (336, 42, 44, 280), (348, 5, 7, 412), (342, 138, 139, 271), (468, 24, 27, 274), (459, 22, 26, 289), (271, 139, 140, 283), (274, 27, 31, 286), (480, 129, 130, 277), (412, 7, 8, 415), (297, 13, 15, 301), (277, 130, 131, 421), (415, 8, 10, 298), (280, 44, 46, 304), (283, 140, 141, 292), (286, 31, 35, 418), (444, 36, 38, 313), (289, 26, 29, 427), (292, 141, 142, 310), (418, 35, 13, 297), (421, 131, 132, 424), (298, 10, 11, 307), (301, 15, 17, 433), (424, 132, 133, 430), (304, 46, 48, 325), (307, 11, 14, 319), (310, 142, 143, 316), (313, 38, 40, 331), (427, 29, 33, 337), (316, 143, 0, 328), (430, 133, 134, 436), (319, 14, 16, 439), (433, 17, 19, 454), (325, 48, 50, 343), (486, 265, 102, 103), (201, 409, 112, 114), (357, 268, 91, 92), (207, 397, 81, 83), (409, 403, 111, 112), (268, 400, 90, 91), (489, 262, 123, 124), (265, 259, 100, 102), (258, 247, 86, 87), (262, 253, 122, 123), (259, 250, 99, 100), (406, 244, 72, 73), (403, 394, 110, 111), (400, 391, 88, 90), (369, 238, 77, 78), (397, 235, 80, 81), (394, 241, 109, 110), (391, 258, 87, 88), (253, 388, 120, 122), (250, 385, 98, 99), (247, 376, 85, 86), (388, 232, 119, 120), (244, 223, 71, 72), (385, 379, 97, 98), (241, 382, 108, 109), (238, 370, 76, 77), (235, 214, 79, 80), (382, 373, 107, 108), (232, 229, 118, 119), (379, 220, 95, 97), (376, 208, 84, 85), (223, 352, 70, 71), (41, 39, 65, 62), (164, 166, 64, 54), (27, 24, 92, 91), (31, 27, 91, 90), (39, 37, 89, 65), (166, 153, 175, 64), (35, 31, 90, 88), (13, 35, 88, 87), (37, 21, 67, 89), (153, 151, 191, 175), (15, 13, 87, 86), (17, 15, 86, 85), (21, 23, 184, 67), (151, 149, 185, 191), (19, 17, 85, 84), (22, 19, 84, 83), (150, 148, 61, 51), (23, 25, 82, 184), (128, 127, 126, 125), (149, 168, 58, 185), (26, 22, 83, 81), (129, 128, 125, 124), (29, 26, 81, 80), (131, 130, 123, 122), (25, 172, 68, 82), (148, 2, 121, 61), (168, 169, 179, 58), (152, 154, 182, 190), (33, 29, 80, 79), (132, 131, 122, 120), (36, 33, 79, 78), (133, 132, 120, 119), (172, 28, 174, 68), (2, 4, 180, 121), (169, 170, 193, 179), (38, 36, 78, 77), (154, 165, 183, 182), (134, 133, 119, 118), (324, 135, 117, 228), (40, 38, 77, 76), (135, 134, 118, 117), (28, 30, 75, 174), (4, 6, 181, 180), (170, 171, 187, 193), (42, 40, 76, 74), (165, 163, 53, 183), (137, 136, 116, 115), (44, 42, 74, 73), (138, 137, 115, 114), (30, 32, 52, 75), (6, 147, 113, 181), (171, 146, 55, 187), (46, 44, 73, 72), (163, 162, 63, 53), (139, 138, 114, 112), (48, 46, 72, 71), (140, 139, 112, 111), (32, 34, 60, 52), (147, 9, 177, 113), (146, 145, 66, 55), (50, 48, 71, 70), (162, 160, 192, 63), (141, 140, 111, 110), (450, 152, 190, 363), (127, 50, 70, 126), (142, 141, 110, 109), (34, 167, 69, 60), (9, 144, 178, 177), (145, 173, 189, 66), (160, 158, 176, 192), (143, 142, 109, 108), (0, 143, 108, 107), (144, 12, 106, 178), (173, 150, 51, 189), (158, 157, 186, 176), (1, 0, 107, 105), (130, 129, 124, 123), (3, 1, 105, 104), (12, 49, 56, 106), (157, 156, 57, 186), (5, 3, 104, 103), (7, 5, 103, 102), (49, 47, 101, 56), (156, 159, 194, 57), (8, 7, 102, 100), (10, 8, 100, 99), (47, 45, 59, 101), (159, 161, 195, 194), (11, 10, 99, 98), (14, 11, 98, 97), (45, 43, 96, 59), (161, 155, 188, 195), (16, 14, 97, 95), (18, 16, 95, 94), (43, 41, 62, 96), (155, 164, 54, 188), (20, 18, 94, 93), (24, 20, 93, 92), (136, 448, 361, 116), (1038, 449, 362, 951), (744, 450, 363, 657), (167, 322, 226, 69), (618, 323, 227, 522), (912, 324, 228, 816), (65, 89, 354, 225), (517, 646, 353, 224), (811, 940, 352, 223), (121, 180, 210, 378), (670, 502, 209, 377), (964, 796, 208, 376), (185, 58, 222, 381), (673, 514, 221, 380), (967, 808, 220, 379), (52, 60, 231, 234), (526, 523, 230, 233), (820, 817, 229, 232), (186, 57, 375, 384), (676, 667, 374, 383), (970, 961, 373, 382), (177, 178, 216, 237), (529, 508, 215, 236), (823, 802, 214, 235), (56, 101, 372, 240), (532, 664, 371, 239), (826, 958, 370, 238), (176, 186, 384, 243), (535, 676, 383, 242), (829, 970, 382, 241), (191, 185, 381, 387), (679, 673, 380, 386), (973, 967, 379, 385), (62, 65, 225, 246), (538, 517, 224, 245), (832, 811, 223, 244), (75, 52, 234, 390), (682, 526, 233, 389), (976, 820, 232, 388), (61, 121, 378, 249), (541, 670, 377, 248), (835, 964, 376, 247), (175, 191, 387, 252), (544, 679, 386, 251), (838, 973, 385, 250), (174, 75, 390, 255), (547, 682, 389, 254), (841, 976, 388, 253), (189, 51, 256, 393), (685, 552, 257, 392), (979, 846, 258, 391), (192, 176, 243, 396), (688, 535, 242, 395), (982, 829, 241, 394), (113, 177, 237, 399), (691, 529, 236, 398), (985, 823, 235, 397), (106, 56, 240, 367), (663, 532, 239, 368), (957, 826, 238, 369), (66, 189, 393, 402), (694, 685, 392, 401), (988, 979, 391, 400), (63, 192, 396, 405), (697, 688, 395, 404), (991, 982, 394, 403), (96, 62, 246, 408), (700, 538, 245, 407), (994, 832, 244, 406), (64, 175, 252, 261), (553, 544, 251, 260), (847, 838, 250, 259), (68, 174, 255, 264), (556, 547, 254, 263), (850, 841, 253, 262), (51, 61, 249, 256), (552, 541, 248, 257), (846, 835, 247, 258), (54, 64, 261, 267), (559, 553, 260, 266), (853, 847, 259, 265), (82, 68, 264, 487), (783, 556, 263, 488), (1077, 850, 262, 489), (55, 66, 402, 270), (562, 694, 401, 269), (856, 988, 400, 268), (53, 63, 405, 411), (703, 697, 404, 410), (997, 991, 403, 409), (181, 113, 399, 205), (501, 691, 398, 206), (795, 985, 397, 207), (187, 55, 270, 355), (651, 562, 269, 356), (945, 856, 268, 357), (183, 53, 411, 199), (495, 703, 410, 200), (789, 997, 409, 201), (188, 54, 267, 484), (780, 559, 266, 485), (1074, 853, 265, 486), (39, 327, 345, 37), (619, 326, 344, 637), (913, 325, 343, 931), (2, 435, 456, 4), (727, 434, 455, 748), (1021, 433, 454, 1042), (149, 321, 441, 168), (613, 320, 440, 733), (907, 319, 439, 1027), (32, 432, 438, 34), (724, 431, 437, 730), (1018, 430, 436, 1024), (157, 318, 330, 156), (610, 317, 329, 622), (904, 316, 328, 916), (9, 429, 339, 144), (721, 428, 338, 631), (1015, 427, 337, 925), (49, 315, 333, 47), (607, 314, 332, 625), (901, 313, 331, 919), (158, 312, 318, 157), (604, 311, 317, 610), (898, 310, 316, 904), (151, 309, 321, 149), (601, 308, 320, 613), (895, 307, 319, 907), (41, 306, 327, 39), (598, 305, 326, 619), (892, 304, 325, 913), (30, 426, 432, 32), (718, 425, 431, 724), (1012, 424, 430, 1018), (148, 303, 435, 2), (595, 302, 434, 727), (889, 301, 433, 1021), (153, 300, 309, 151), (592, 299, 308, 601), (886, 298, 307, 895), (28, 423, 426, 30), (715, 422, 425, 718), (1009, 421, 424, 1012), (173, 420, 295, 150), (712, 419, 296, 591), (1006, 418, 297, 885), (160, 294, 312, 158), (586, 293, 311, 604), (880, 292, 310, 898), (147, 291, 429, 9), (583, 290, 428, 721), (877, 289, 427, 1015), (12, 442, 315, 49), (738, 443, 314, 607), (1032, 444, 313, 901), (145, 288, 420, 173), (580, 287, 419, 712), (874, 286, 418, 1006), (162, 285, 294, 160), (577, 284, 293, 586), (871, 283, 292, 880), (43, 282, 306, 41), (574, 281, 305, 598), (868, 280, 304, 892), (166, 417, 300, 153), (709, 416, 299, 592), (1003, 415, 298, 886), (172, 279, 423, 28), (571, 278, 422, 715), (865, 277, 421, 1009), (150, 295, 303, 148), (591, 296, 302, 595), (885, 297, 301, 889), (164, 414, 417, 166), (706, 413, 416, 709), (1000, 412, 415, 1003), (25, 478, 279, 172), (774, 479, 278, 571), (1068, 480, 277, 865), (146, 276, 288, 145), (568, 275, 287, 580), (862, 274, 286, 874), (163, 273, 285, 162), (565, 272, 284, 577), (859, 271, 283, 871), (6, 457, 291, 147), (753, 458, 290, 583), (1047, 459, 289, 877), (171, 466, 276, 146), (762, 467, 275, 568), (1056, 468, 274, 862), (165, 340, 273, 163), (636, 341, 272, 565), (930, 342, 271, 859), (155, 346, 414, 164), (642, 347, 413, 706), (936, 348, 412, 1000), (45, 334, 282, 43), (630, 335, 281, 574), (924, 336, 280, 868), (60, 69, 226, 231), (523, 522, 227, 230), (817, 816, 228, 229), (58, 179, 213, 222), (514, 505, 212, 221), (808, 799, 211, 220), (57, 194, 366, 375), (667, 658, 365, 374), (961, 952, 364, 373), (101, 59, 217, 372), (664, 513, 218, 371), (958, 807, 219, 370), (178, 106, 367, 216), (508, 663, 368, 215), (802, 957, 369, 214), (194, 195, 483, 366), (658, 775, 482, 365), (952, 1069, 481, 364), (190, 182, 204, 363), (655, 496, 203, 362), (949, 790, 202, 361), (179, 193, 360, 213), (505, 652, 359, 212), (799, 946, 358, 211), (180, 181, 205, 210), (502, 501, 206, 209), (796, 795, 207, 208), (182, 183, 199, 204), (496, 495, 200, 203), (790, 789, 201, 202), (89, 67, 198, 354), (646, 490, 197, 353), (940, 784, 196, 352), (193, 187, 355, 360), (652, 651, 356, 359), (946, 945, 357, 358), (67, 184, 351, 198), (490, 643, 350, 197), (784, 937, 349, 196), (195, 188, 484, 483), (775, 780, 485, 482), (1069, 1074, 486, 481), (184, 82, 487, 351), (643, 783, 488, 350), (937, 1077, 489, 349), (59, 96, 408, 217), (513, 700, 407, 218), (807, 994, 406, 219), (23, 477, 478, 25), (769, 476, 479, 774), (1063, 475, 480, 1068), (161, 474, 346, 155), (766, 473, 347, 642), (1060, 472, 348, 936), (21, 471, 477, 23), (763, 470, 476, 769), (1057, 469, 475, 1063), (170, 465, 466, 171), (757, 464, 467, 762), (1051, 463, 468, 1056), (37, 345, 471, 21), (637, 344, 470, 763), (931, 343, 469, 1057), (154, 462, 340, 165), (754, 461, 341, 636), (1048, 460, 342, 930), (4, 456, 457, 6), (748, 455, 458, 753), (1042, 454, 459, 1047), (169, 453, 465, 170), (745, 452, 464, 757), (1039, 451, 463, 1051), (152, 450, 462, 154), (742, 449, 461, 754), (1036, 448, 460, 1048), (159, 447, 474, 161), (739, 446, 473, 766), (1033, 445, 472, 1060), (144, 339, 442, 12), (631, 338, 443, 738), (925, 337, 444, 1032), (47, 333, 334, 45), (625, 332, 335, 630), (919, 331, 336, 924), (156, 330, 447, 159), (622, 329, 446, 739), (916, 328, 445, 1033), (168, 441, 453, 169), (733, 440, 452, 745), (1027, 439, 451, 1039), (34, 438, 322, 167), (730, 437, 323, 618), (1024, 436, 324, 912), (438, 732, 616, 322), (732, 731, 617, 616), (731, 730, 618, 617), (441, 735, 747, 453), (735, 734, 746, 747), (734, 733, 745, 746), (330, 624, 741, 447), (624, 623, 740, 741), (623, 622, 739, 740), (333, 627, 628, 334), (627, 626, 629, 628), (626, 625, 630, 629), (339, 633, 736, 442), (633, 632, 737, 736), (632, 631, 738, 737), (447, 741, 768, 474), (741, 740, 767, 768), (740, 739, 766, 767), (450, 744, 756, 462), (744, 743, 755, 756), (743, 742, 754, 755), (453, 747, 759, 465), (747, 746, 758, 759), (746, 745, 757, 758), (456, 750, 751, 457), (750, 749, 752, 751), (749, 748, 753, 752), (462, 756, 634, 340), (756, 755, 635, 634), (755, 754, 636, 635), (345, 639, 765, 471), (639, 638, 764, 765), (638, 637, 763, 764), (465, 759, 760, 466), (759, 758, 761, 760), (758, 757, 762, 761), (471, 765, 771, 477), (765, 764, 770, 771), (764, 763, 769, 770), (474, 768, 640, 346), (768, 767, 641, 640), (767, 766, 642, 641), (477, 771, 772, 478), (771, 770, 773, 772), (770, 769, 774, 773), (217, 408, 702, 511), (511, 702, 701, 512), (512, 701, 700, 513), (351, 487, 781, 645), (645, 781, 782, 644), (644, 782, 783, 643), (483, 484, 778, 777), (777, 778, 779, 776), (776, 779, 780, 775), (198, 351, 645, 492), (492, 645, 644, 491), (491, 644, 643, 490), (360, 355, 649, 654), (654, 649, 650, 653), (653, 650, 651, 652), (354, 198, 492, 648), (648, 492, 491, 647), (647, 491, 490, 646), (204, 199, 493, 498), (498, 493, 494, 497), (497, 494, 495, 496), (210, 205, 499, 504), (504, 499, 500, 503), (503, 500, 501, 502), (213, 360, 654, 507), (507, 654, 653, 506), (506, 653, 652, 505), (363, 204, 498, 657), (657, 498, 497, 656), (656, 497, 496, 655), (366, 483, 777, 660), (660, 777, 776, 659), (659, 776, 775, 658), (216, 367, 661, 510), (510, 661, 662, 509), (509, 662, 663, 508), (372, 217, 511, 666), (666, 511, 512, 665), (665, 512, 513, 664), (375, 366, 660, 669), (669, 660, 659, 668), (668, 659, 658, 667), (222, 213, 507, 516), (516, 507, 506, 515), (515, 506, 505, 514), (231, 226, 520, 525), (525, 520, 521, 524), (524, 521, 522, 523), (334, 628, 576, 282), (628, 629, 575, 576), (629, 630, 574, 575), (346, 640, 708, 414), (640, 641, 707, 708), (641, 642, 706, 707), (340, 634, 567, 273), (634, 635, 566, 567), (635, 636, 565, 566), (466, 760, 570, 276), (760, 761, 569, 570), (761, 762, 568, 569), (457, 751, 585, 291), (751, 752, 584, 585), (752, 753, 583, 584), (273, 567, 579, 285), (567, 566, 578, 579), (566, 565, 577, 578), (276, 570, 582, 288), (570, 569, 581, 582), (569, 568, 580, 581), (478, 772, 573, 279), (772, 773, 572, 573), (773, 774, 571, 572), (414, 708, 711, 417), (708, 707, 710, 711), (707, 706, 709, 710), (295, 589, 597, 303), (589, 590, 596, 597), (590, 591, 595, 596), (279, 573, 717, 423), (573, 572, 716, 717), (572, 571, 715, 716), (417, 711, 594, 300), (711, 710, 593, 594), (710, 709, 592, 593), (282, 576, 600, 306), (576, 575, 599, 600), (575, 574, 598, 599), (285, 579, 588, 294), (579, 578, 587, 588), (578, 577, 586, 587), (288, 582, 714, 420), (582, 581, 713, 714), (581, 580, 712, 713), (442, 736, 609, 315), (736, 737, 608, 609), (737, 738, 607, 608), (291, 585, 723, 429), (585, 584, 722, 723), (584, 583, 721, 722), (294, 588, 606, 312), (588, 587, 605, 606), (587, 586, 604, 605), (420, 714, 589, 295), (714, 713, 590, 589), (713, 712, 591, 590), (423, 717, 720, 426), (717, 716, 719, 720), (716, 715, 718, 719), (300, 594, 603, 309), (594, 593, 602, 603), (593, 592, 601, 602), (303, 597, 729, 435), (597, 596, 728, 729), (596, 595, 727, 728), (426, 720, 726, 432), (720, 719, 725, 726), (719, 718, 724, 725), (306, 600, 621, 327), (600, 599, 620, 621), (599, 598, 619, 620), (309, 603, 615, 321), (603, 602, 614, 615), (602, 601, 613, 614), (312, 606, 612, 318), (606, 605, 611, 612), (605, 604, 610, 611), (315, 609, 627, 333), (609, 608, 626, 627), (608, 607, 625, 626), (429, 723, 633, 339), (723, 722, 632, 633), (722, 721, 631, 632), (318, 612, 624, 330), (612, 611, 623, 624), (611, 610, 622, 623), (432, 726, 732, 438), (726, 725, 731, 732), (725, 724, 730, 731), (321, 615, 735, 441), (615, 614, 734, 735), (614, 613, 733, 734), (435, 729, 750, 456), (729, 728, 749, 750), (728, 727, 748, 749), (327, 621, 639, 345), (621, 620, 638, 639), (620, 619, 637, 638), (484, 267, 561, 778), (778, 561, 560, 779), (779, 560, 559, 780), (199, 411, 705, 493), (493, 705, 704, 494), (494, 704, 703, 495), (355, 270, 564, 649), (649, 564, 563, 650), (650, 563, 562, 651), (205, 399, 693, 499), (499, 693, 692, 500), (500, 692, 691, 501), (411, 405, 699, 705), (705, 699, 698, 704), (704, 698, 697, 703), (270, 402, 696, 564), (564, 696, 695, 563), (563, 695, 694, 562), (487, 264, 558, 781), (781, 558, 557, 782), (782, 557, 556, 783), (267, 261, 555, 561), (561, 555, 554, 560), (560, 554, 553, 559), (256, 249, 543, 550), (550, 543, 542, 551), (551, 542, 541, 552), (264, 255, 549, 558), (558, 549, 548, 557), (557, 548, 547, 556), (261, 252, 546, 555), (555, 546, 545, 554), (554, 545, 544, 553), (408, 246, 540, 702), (702, 540, 539, 701), (701, 539, 538, 700), (405, 396, 690, 699), (699, 690, 689, 698), (698, 689, 688, 697), (402, 393, 687, 696), (696, 687, 686, 695), (695, 686, 685, 694), (367, 240, 534, 661), (661, 534, 533, 662), (662, 533, 532, 663), (399, 237, 531, 693), (693, 531, 530, 692), (692, 530, 529, 691), (396, 243, 537, 690), (690, 537, 536, 689), (689, 536, 535, 688), (393, 256, 550, 687), (687, 550, 551, 686), (686, 551, 552, 685), (255, 390, 684, 549), (549, 684, 683, 548), (548, 683, 682, 547), (252, 387, 681, 546), (546, 681, 680, 545), (545, 680, 679, 544), (249, 378, 672, 543), (543, 672, 671, 542), (542, 671, 670, 541), (390, 234, 528, 684), (684, 528, 527, 683), (683, 527, 526, 682), (246, 225, 519, 540), (540, 519, 518, 539), (539, 518, 517, 538), (387, 381, 675, 681), (681, 675, 674, 680), (680, 674, 673, 679), (243, 384, 678, 537), (537, 678, 677, 536), (536, 677, 676, 535), (240, 372, 666, 534), (534, 666, 665, 533), (533, 665, 664, 532), (237, 216, 510, 531), (531, 510, 509, 530), (530, 509, 508, 529), (384, 375, 669, 678), (678, 669, 668, 677), (677, 668, 667, 676), (234, 231, 525, 528), (528, 525, 524, 527), (527, 524, 523, 526), (381, 222, 516, 675), (675, 516, 515, 674), (674, 515, 514, 673), (378, 210, 504, 672), (672, 504, 503, 671), (671, 503, 502, 670), (225, 354, 648, 519), (519, 648, 647, 518), (518, 647, 646, 517), (322, 616, 520, 226), (616, 617, 521, 520), (617, 618, 522, 521), (449, 742, 655, 362), (742, 743, 656, 655), (743, 744, 657, 656), (437, 1026, 910, 323), (1026, 1025, 911, 910), (1025, 1024, 912, 911), (440, 1029, 1041, 452), (1029, 1028, 1040, 1041), (1028, 1027, 1039, 1040), (329, 918, 1035, 446), (918, 917, 1034, 1035), (917, 916, 1033, 1034), (332, 921, 922, 335), (921, 920, 923, 922), (920, 919, 924, 923), (338, 927, 1030, 443), (927, 926, 1031, 1030), (926, 925, 1032, 1031), (446, 1035, 1062, 473), (1035, 1034, 1061, 1062), (1034, 1033, 1060, 1061), (449, 1038, 1050, 461), (1038, 1037, 1049, 1050), (1037, 1036, 1048, 1049), (452, 1041, 1053, 464), (1041, 1040, 1052, 1053), (1040, 1039, 1051, 1052), (455, 1044, 1045, 458), (1044, 1043, 1046, 1045), (1043, 1042, 1047, 1046), (461, 1050, 928, 341), (1050, 1049, 929, 928), (1049, 1048, 930, 929), (344, 933, 1059, 470), (933, 932, 1058, 1059), (932, 931, 1057, 1058), (464, 1053, 1054, 467), (1053, 1052, 1055, 1054), (1052, 1051, 1056, 1055), (470, 1059, 1065, 476), (1059, 1058, 1064, 1065), (1058, 1057, 1063, 1064), (473, 1062, 934, 347), (1062, 1061, 935, 934), (1061, 1060, 936, 935), (476, 1065, 1066, 479), (1065, 1064, 1067, 1066), (1064, 1063, 1068, 1067), (218, 407, 996, 805), (805, 996, 995, 806), (806, 995, 994, 807), (350, 488, 1075, 939), (939, 1075, 1076, 938), (938, 1076, 1077, 937), (482, 485, 1072, 1071), (1071, 1072, 1073, 1070), (1070, 1073, 1074, 1069), (197, 350, 939, 786), (786, 939, 938, 785), (785, 938, 937, 784), (359, 356, 943, 948), (948, 943, 944, 947), (947, 944, 945, 946), (353, 197, 786, 942), (942, 786, 785, 941), (941, 785, 784, 940), (203, 200, 787, 792), (792, 787, 788, 791), (791, 788, 789, 790), (209, 206, 793, 798), (798, 793, 794, 797), (797, 794, 795, 796), (212, 359, 948, 801), (801, 948, 947, 800), (800, 947, 946, 799), (362, 203, 792, 951), (951, 792, 791, 950), (950, 791, 790, 949), (365, 482, 1071, 954), (954, 1071, 1070, 953), (953, 1070, 1069, 952), (215, 368, 955, 804), (804, 955, 956, 803), (803, 956, 957, 802), (371, 218, 805, 960), (960, 805, 806, 959), (959, 806, 807, 958), (374, 365, 954, 963), (963, 954, 953, 962), (962, 953, 952, 961), (221, 212, 801, 810), (810, 801, 800, 809), (809, 800, 799, 808), (230, 227, 814, 819), (819, 814, 815, 818), (818, 815, 816, 817), (335, 922, 870, 281), (922, 923, 869, 870), (923, 924, 868, 869), (347, 934, 1002, 413), (934, 935, 1001, 1002), (935, 936, 1000, 1001), (341, 928, 861, 272), (928, 929, 860, 861), (929, 930, 859, 860), (467, 1054, 864, 275), (1054, 1055, 863, 864), (1055, 1056, 862, 863), (458, 1045, 879, 290), (1045, 1046, 878, 879), (1046, 1047, 877, 878), (272, 861, 873, 284), (861, 860, 872, 873), (860, 859, 871, 872), (275, 864, 876, 287), (864, 863, 875, 876), (863, 862, 874, 875), (479, 1066, 867, 278), (1066, 1067, 866, 867), (1067, 1068, 865, 866), (413, 1002, 1005, 416), (1002, 1001, 1004, 1005), (1001, 1000, 1003, 1004), (296, 883, 891, 302), (883, 884, 890, 891), (884, 885, 889, 890), (278, 867, 1011, 422), (867, 866, 1010, 1011), (866, 865, 1009, 1010), (416, 1005, 888, 299), (1005, 1004, 887, 888), (1004, 1003, 886, 887), (281, 870, 894, 305), (870, 869, 893, 894), (869, 868, 892, 893), (284, 873, 882, 293), (873, 872, 881, 882), (872, 871, 880, 881), (287, 876, 1008, 419), (876, 875, 1007, 1008), (875, 874, 1006, 1007), (443, 1030, 903, 314), (1030, 1031, 902, 903), (1031, 1032, 901, 902), (290, 879, 1017, 428), (879, 878, 1016, 1017), (878, 877, 1015, 1016), (293, 882, 900, 311), (882, 881, 899, 900), (881, 880, 898, 899), (419, 1008, 883, 296), (1008, 1007, 884, 883), (1007, 1006, 885, 884), (422, 1011, 1014, 425), (1011, 1010, 1013, 1014), (1010, 1009, 1012, 1013), (299, 888, 897, 308), (888, 887, 896, 897), (887, 886, 895, 896), (302, 891, 1023, 434), (891, 890, 1022, 1023), (890, 889, 1021, 1022), (425, 1014, 1020, 431), (1014, 1013, 1019, 1020), (1013, 1012, 1018, 1019), (305, 894, 915, 326), (894, 893, 914, 915), (893, 892, 913, 914), (308, 897, 909, 320), (897, 896, 908, 909), (896, 895, 907, 908), (311, 900, 906, 317), (900, 899, 905, 906), (899, 898, 904, 905), (314, 903, 921, 332), (903, 902, 920, 921), (902, 901, 919, 920), (428, 1017, 927, 338), (1017, 1016, 926, 927), (1016, 1015, 925, 926), (317, 906, 918, 329), (906, 905, 917, 918), (905, 904, 916, 917), (431, 1020, 1026, 437), (1020, 1019, 1025, 1026), (1019, 1018, 1024, 1025), (320, 909, 1029, 440), (909, 908, 1028, 1029), (908, 907, 1027, 1028), (434, 1023, 1044, 455), (1023, 1022, 1043, 1044), (1022, 1021, 1042, 1043), (326, 915, 933, 344), (915, 914, 932, 933), (914, 913, 931, 932), (485, 266, 855, 1072), (1072, 855, 854, 1073), (1073, 854, 853, 1074), (200, 410, 999, 787), (787, 999, 998, 788), (788, 998, 997, 789), (356, 269, 858, 943), (943, 858, 857, 944), (944, 857, 856, 945), (206, 398, 987, 793), (793, 987, 986, 794), (794, 986, 985, 795), (410, 404, 993, 999), (999, 993, 992, 998), (998, 992, 991, 997), (269, 401, 990, 858), (858, 990, 989, 857), (857, 989, 988, 856), (488, 263, 852, 1075), (1075, 852, 851, 1076), (1076, 851, 850, 1077), (266, 260, 849, 855), (855, 849, 848, 854), (854, 848, 847, 853), (257, 248, 837, 844), (844, 837, 836, 845), (845, 836, 835, 846), (263, 254, 843, 852), (852, 843, 842, 851), (851, 842, 841, 850), (260, 251, 840, 849), (849, 840, 839, 848), (848, 839, 838, 847), (407, 245, 834, 996), (996, 834, 833, 995), (995, 833, 832, 994), (404, 395, 984, 993), (993, 984, 983, 992), (992, 983, 982, 991), (401, 392, 981, 990), (990, 981, 980, 989), (989, 980, 979, 988), (368, 239, 828, 955), (955, 828, 827, 956), (956, 827, 826, 957), (398, 236, 825, 987), (987, 825, 824, 986), (986, 824, 823, 985), (395, 242, 831, 984), (984, 831, 830, 983), (983, 830, 829, 982), (392, 257, 844, 981), (981, 844, 845, 980), (980, 845, 846, 979), (254, 389, 978, 843), (843, 978, 977, 842), (842, 977, 976, 841), (251, 386, 975, 840), (840, 975, 974, 839), (839, 974, 973, 838), (248, 377, 966, 837), (837, 966, 965, 836), (836, 965, 964, 835), (389, 233, 822, 978), (978, 822, 821, 977), (977, 821, 820, 976), (245, 224, 813, 834), (834, 813, 812, 833), (833, 812, 811, 832), (386, 380, 969, 975), (975, 969, 968, 974), (974, 968, 967, 973), (242, 383, 972, 831), (831, 972, 971, 830), (830, 971, 970, 829), (239, 371, 960, 828), (828, 960, 959, 827), (827, 959, 958, 826), (236, 215, 804, 825), (825, 804, 803, 824), (824, 803, 802, 823), (383, 374, 963, 972), (972, 963, 962, 971), (971, 962, 961, 970), (233, 230, 819, 822), (822, 819, 818, 821), (821, 818, 817, 820), (380, 221, 810, 969), (969, 810, 809, 968), (968, 809, 808, 967), (377, 209, 798, 966), (966, 798, 797, 965), (965, 797, 796, 964), (224, 353, 942, 813), (813, 942, 941, 812), (812, 941, 940, 811), (323, 910, 814, 227), (910, 911, 815, 814), (911, 912, 816, 815), (448, 1036, 949, 361), (1036, 1037, 950, 949), (1037, 1038, 951, 950)])
me_cylinder.polygons.foreach_set('use_smooth', [1, 1, 1, 1, 1, 1, 1, 1, 1, 1, 1, 1, 1, 1, 1, 1, 1, 1, 1, 1, 1, 1, 1, 1, 1, 1, 1, 1, 1, 1, 1, 1, 1, 1, 1, 1, 1, 1, 1, 1, 1, 1, 1, 1, 1, 1, 1, 1, 1, 1, 1, 1, 1, 1, 1, 1, 1, 1, 1, 1, 1, 1, 1, 1, 1, 1, 1, 1, 1, 1, 1, 1, 1, 1, 1, 1, 1, 1, 1, 1, 1, 1, 1, 1, 1, 1, 1, 1, 1, 1, 1, 1, 1, 1, 1, 1, 0, 0, 0, 0, 0, 0, 0, 0, 0, 0, 0, 0, 0, 0, 0, 0, 0, 0, 0, 0, 0, 0, 0, 0, 0, 0, 0, 0, 0, 0, 0, 0, 0, 0, 0, 0, 0, 0, 0, 0, 0, 0, 0, 0, 0, 0, 0, 0, 0, 0, 0, 0, 0, 0, 0, 0, 0, 0, 0, 0, 0, 0, 0, 0, 0, 0, 0, 0, 0, 0, 0, 0, 0, 0, 0, 0, 0, 0, 0, 0, 0, 0, 0, 0, 0, 0, 0, 0, 0, 0, 0, 0, 0, 0, 0, 0, 0, 0, 0, 0, 0, 0, 0, 0, 1, 1, 1, 1, 1, 1, 1, 1, 1, 1, 1, 1, 1, 1, 1, 1, 1, 1, 1, 1, 1, 1, 1, 1, 1, 1, 1, 1, 1, 1, 1, 1, 1, 1, 1, 1, 1, 1, 1, 1, 1, 1, 1, 1, 1, 1, 1, 1, 1, 1, 1, 1, 1, 1, 1, 1, 1, 1, 1, 1, 1, 1, 1, 1, 1, 1, 1, 1, 1, 1, 1, 1, 1, 1, 1, 1, 1, 1, 1, 1, 1, 1, 1, 1, 1, 1, 1, 1, 1, 1, 1, 1, 1, 1, 1, 1, 1, 1, 1, 1, 1, 1, 1, 1, 1, 1, 1, 1, 1, 1, 1, 1, 1, 1, 1, 1, 1, 1, 1, 1, 1, 1, 1, 1, 1, 1, 1, 1, 1, 1, 1, 1, 1, 1, 1, 1, 1, 1, 1, 1, 1, 1, 1, 1, 1, 1, 1, 1, 1, 1, 1, 1, 1, 1, 1, 1, 1, 1, 1, 1, 1, 1, 1, 1, 1, 1, 1, 1, 1, 1, 1, 1, 1, 1, 1, 1, 1, 1, 1, 1, 1, 1, 1, 1, 1, 1, 1, 1, 1, 1, 1, 1, 1, 1, 1, 1, 1, 1, 1, 1, 1, 1, 1, 1, 1, 1, 1, 1, 1, 1, 1, 1, 1, 1, 1, 1, 1, 1, 1, 1, 1, 1, 1, 1, 1, 1, 1, 1, 1, 1, 1, 1, 1, 1, 1, 1, 1, 1, 1, 1, 1, 1, 1, 1, 1, 1, 1, 1, 1, 1, 1, 1, 1, 1, 1, 1, 1, 1, 1, 1, 1, 1, 1, 1, 1, 1, 1, 1, 1, 1, 1, 1, 1, 1, 1, 1, 1, 1, 1, 1, 1, 1, 1, 1, 1, 1, 1, 1, 1, 1, 1, 1, 1, 1, 1, 1, 1, 1, 1, 1, 1, 1, 1, 1, 1, 1, 1, 1, 1, 1, 1, 1, 1, 1, 1, 1, 1, 1, 1, 1, 1, 1, 1, 1, 1, 1, 1, 1, 1, 1, 1, 1, 1, 1, 1, 1, 1, 1, 1, 1, 1, 1, 1, 1, 1, 1, 1, 1, 1, 1, 1, 1, 1, 1, 1, 1, 1, 1, 1, 1, 1, 1, 1, 1, 1, 1, 1, 1, 1, 1, 1, 1, 1, 1, 1, 1, 1, 1, 1, 1, 1, 1, 1, 1, 1, 1, 1, 1, 1, 1, 1, 1, 1, 1, 1, 1, 1, 1, 1, 1, 1, 1, 1, 1, 1, 1, 1, 1, 1, 1, 1, 1, 1, 1, 1, 1, 1, 1, 1, 1, 1, 1, 1, 1, 1, 1, 1, 1, 1, 1, 1, 1, 1, 1, 1, 1, 1, 1, 1, 1, 1, 1, 1, 1, 1, 1, 1, 1, 1, 1, 1, 1, 1, 1, 1, 1, 1, 1, 1, 1, 1, 1, 1, 1, 1, 1, 1, 1, 1, 1, 1, 1, 1, 1, 1, 1, 1, 1, 1, 1, 1, 1, 1, 1, 1, 1, 1, 1, 1, 1, 1, 1, 1, 1, 1, 1, 1, 1, 1, 1, 1, 1, 1, 1, 1, 1, 1, 1, 1, 1, 1, 1, 1, 1, 1, 1, 1, 1, 1, 1, 1, 1, 1, 1, 1, 1, 1, 1, 1, 1, 1, 1, 1, 1, 1, 1, 1, 1, 1, 1, 1, 1, 1, 1, 1, 1, 1, 1, 1, 1, 1, 1, 1, 1, 1, 1, 1, 1, 1, 1, 1, 1, 1, 1, 1, 1, 1, 1, 1, 1, 1, 1, 1, 1, 1, 1, 0, 0, 0, 0, 0, 0, 1, 1, 1, 1, 1, 1, 1, 1, 1, 1, 1, 1, 1, 1, 1, 1, 1, 1, 1, 1, 1, 1, 1, 1, 1, 1, 1, 1, 1, 1, 1, 1, 1, 1, 1, 1, 1, 1, 1, 1, 1, 1, 1, 1, 1, 1, 1, 1, 1, 1, 1, 1, 1, 1, 1, 1, 1, 1, 1, 1, 1, 1, 1, 1, 1, 1, 1, 1, 1, 1, 1, 1, 1, 1, 1, 1, 1, 1, 1, 1, 1, 1, 1, 1, 1, 1, 1, 1, 1, 1, 1, 1, 1, 1, 1, 1, 1, 1, 1, 1, 1, 1, 1, 1, 1, 1, 1, 1, 1, 1, 1, 1, 1, 1, 1, 1, 1, 1, 1, 1, 1, 1, 1, 1, 1, 1, 1, 1, 1, 1, 1, 1, 1, 1, 1, 1, 1, 1, 1, 1, 1, 1, 1, 1, 1, 1, 1, 1, 1, 1, 1, 1, 1, 1, 1, 1, 1, 1, 1, 1, 1, 1, 1, 1, 1, 1, 1, 1, 1, 1, 1, 1, 1, 1, 1, 1, 1, 1, 1, 1, 1, 1, 1, 1, 1, 1, 1, 1, 1, 1, 1, 1, 1, 1, 1, 1, 1, 1, 1, 1, 1, 1, 1, 1, 1, 1, 1, 1, 1, 1, 1, 1, 1, 1, 1, 1, 1, 1, 1, 1, 1, 1, 1, 1, 1, 1, 1, 1, 1, 1, 1, 1, 1, 1, 1, 1, 1, 1, 1, 1, 1, 1, 1, 1, 1, 1, 1, 1, 1, 1, 1, 1, 1, 1, 1, 1, 1, 1, 1, 1, 1, 1, 1, 1, 1, 1, 1, 1, 1, 1, 1, 1, 1, 1, 1, 1, 1, 1, 1, 1, 1, 1, 1, 1, 1, 1, 1, 1, 0, 0, 0, 0, 0, 0])
_k = set([(0, 1), (0, 143), (1, 3), (2, 4), (2, 148), (3, 5), (4, 6), (5, 7), (6, 147), (7, 8), (8, 10), (9, 144), (9, 147), (10, 11), (11, 14), (12, 49), (12, 144), (13, 15), (13, 35), (14, 16), (15, 17), (16, 18), (17, 19), (18, 20), (19, 22), (20, 24), (21, 23), (21, 37), (22, 26), (23, 25), (24, 27), (25, 172), (26, 29), (27, 31), (28, 30), (28, 172), (29, 33), (30, 32), (31, 35), (32, 34), (33, 36), (34, 167), (36, 38), (37, 39), (38, 40), (39, 41), (40, 42), (41, 43), (42, 44), (43, 45), (44, 46), (45, 47), (46, 48), (47, 49), (48, 50), (50, 127), (51, 61), (51, 189), (52, 60), (52, 75), (53, 63), (53, 183), (54, 64), (54, 188), (55, 66), (55, 187), (56, 101), (56, 106), (57, 186), (57, 194), (58, 179), (58, 185), (59, 96), (59, 101), (60, 69), (61, 121), (62, 65), (62, 96), (63, 192), (64, 175), (65, 89), (66, 189), (67, 89), (67, 184), (68, 82), (68, 174), (69, 167), (69, 226), (70, 71), (70, 126), (71, 72), (72, 73), (73, 74), (74, 76), (75, 174), (76, 77), (77, 78), (78, 79), (79, 80), (80, 81), (81, 83), (82, 184), (83, 84), (84, 85), (85, 86), (86, 87), (87, 88), (88, 90), (90, 91), (91, 92), (92, 93), (93, 94), (94, 95), (95, 97), (97, 98), (98, 99), (99, 100), (100, 102), (102, 103), (103, 104), (104, 105), (105, 107), (106, 178), (107, 108), (108, 109), (109, 110), (110, 111), (111, 112), (112, 114), (113, 177), (113, 181), (114, 115), (115, 116), (116, 136), (116, 361), (117, 118), (117, 135), (117, 228), (118, 119), (119, 120), (120, 122), (121, 180), (122, 123), (123, 124), (124, 125), (125, 126), (127, 128), (128, 129), (129, 130), (130, 131), (131, 132), (132, 133), (133, 134), (134, 135), (135, 324), (136, 137), (136, 448), (137, 138), (138, 139), (139, 140), (140, 141), (141, 142), (142, 143), (145, 146), (145, 173), (146, 171), (148, 150), (149, 151), (149, 168), (150, 173), (151, 153), (152, 154), (152, 190), (152, 450), (153, 166), (154, 165), (155, 161), (155, 164), (156, 157), (156, 159), (157, 158), (158, 160), (159, 161), (160, 162), (162, 163), (163, 165), (164, 166), (167, 322), (168, 169), (169, 170), (170, 171), (175, 191), (176, 186), (176, 192), (177, 178), (179, 193), (180, 181), (182, 183), (182, 190), (185, 191), (187, 193), (188, 195), (190, 363), (194, 195), (226, 520), (227, 522), (227, 814), (228, 816), (322, 616), (323, 618), (323, 910), (324, 912), (361, 949), (362, 655), (362, 951), (363, 657), (448, 1036), (449, 742), (449, 1038), (450, 744), (520, 521), (521, 522), (616, 617), (617, 618), (655, 656), (656, 657), (742, 743), (743, 744), (814, 815), (815, 816), (910, 911), (911, 912), (949, 950), (950, 951), (1036, 1037), (1037, 1038)])
me_cylinder.attributes.new('sharp_edge', 'BOOLEAN', 'EDGE').data.foreach_set('value', [ (min(e.vertices), max(e.vertices)) in _k for e in me_cylinder.edges])
me_cylinder.use_remesh_preserve_volume = False
me_cylinder.use_remesh_preserve_attributes = False
me_cylinder.use_mirror_vertex_groups = False
me_cylinder.update()

# ---- objects
ob_roof_vault = bpy.data.objects.new('Roof vault', me_cylinder)

# ---- transforms, parenting, visibility, modifiers, constraints
ob_roof_vault.location = (0.0, 0.0, 0.0)
ob_roof_vault.rotation_euler = (1.571, 0.0, 0.0)
ob_roof_vault.lineart.crease_threshold = 0.0
_m = ob_roof_vault.modifiers.new('Auto Smooth', 'NODES')
_m.node_group = ng_auto_smooth
_gi = [s.identifier for s in ng_auto_smooth.interface.items_tree if s.item_type == 'SOCKET' and s.in_out == 'INPUT']
_m[_gi[1]] = 0.5236  # Angle

# ---- collection membership
col_collection_1.objects.link(ob_roof_vault)

# ---- scene / render settings (as saved in the file)
scene.frame_start = 1; scene.frame_end = 250; scene.frame_set(1)
scene.render.engine = 'BLENDER_EEVEE_NEXT'
scene.render.resolution_percentage = 50
scene.render.dither_intensity = 0.0
scene.cycles.use_denoising = False
scene.cycles.samples = 128
scene.cycles.sampling_pattern = 'TABULATED_SOBOL'
scene.cycles.light_sampling_threshold = 0.0
scene.cycles.use_adaptive_sampling = False
scene.cycles.use_light_tree = False
scene.cycles.blur_glossy = 0.0
scene.cycles.sample_clamp_indirect = 0.0
scene.view_settings.view_transform = 'Standard'
bpy.context.view_layer.update()

# ---- added for rendering (the .blend has no active camera and no usable light): camera, sun
cam_auto = bpy.data.cameras.new('AutoCamera')
cam_auto.lens = 50.0
cam_auto.sensor_width = 36.0
cam_auto.clip_end = 1000.0
ob_auto_camera = bpy.data.objects.new('AutoCamera', cam_auto)
scene.collection.objects.link(ob_auto_camera)
ob_auto_camera.location = (2.53422, -1.04107, 2.19805)
ob_auto_camera.rotation_euler = (1.09748, -7.21219e-08, 0.694738)
scene.camera = ob_auto_camera
light_auto_sun = bpy.data.lights.new('AutoSun', 'SUN')
light_auto_sun.energy = 3.0
light_auto_sun.angle = 0.0523599
ob_auto_sun = bpy.data.objects.new('AutoSun', light_auto_sun)
scene.collection.objects.link(ob_auto_sun)
ob_auto_sun.rotation_euler = (0.872665, 0.174533, 0.523599)
bpy.context.view_layer.update()
